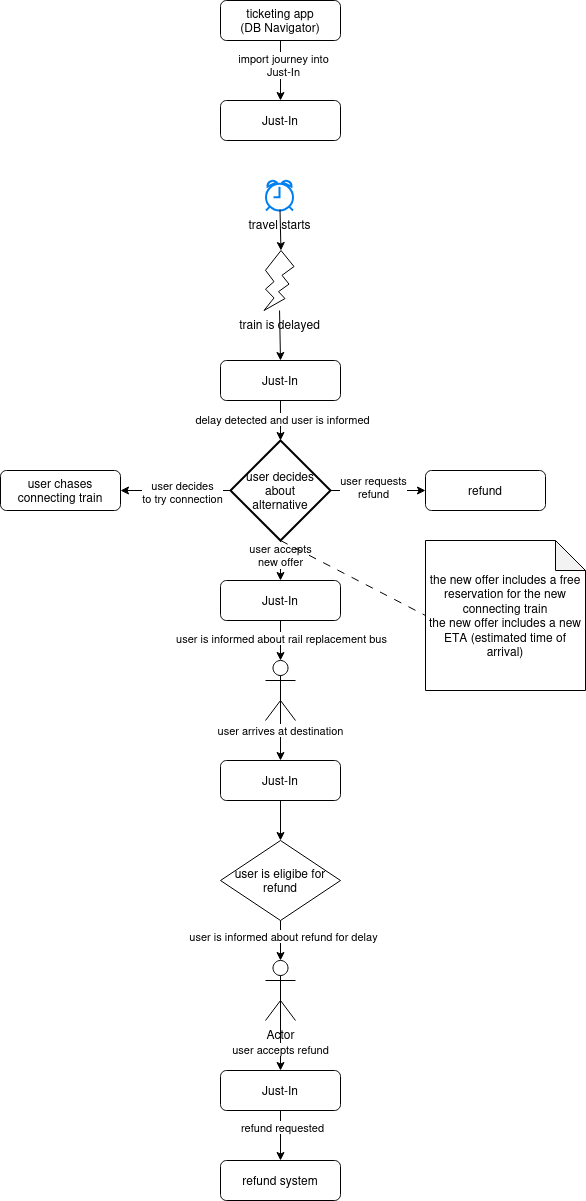

The diagram above was exported from draw.io. Its source (the exported page's mxGraphModel, read from the mxfile embedded in the PNG):
<mxGraphModel dx="794" dy="395" grid="1" gridSize="10" guides="1" tooltips="1" connect="1" arrows="1" fold="1" page="1" pageScale="1" pageWidth="850" pageHeight="1100" math="0" shadow="0">
  <root>
    <mxCell id="0" />
    <mxCell id="1" parent="0" />
    <mxCell id="vSz2R8-4Aoino_Jn_6VW-4" style="edgeStyle=none;rounded=0;orthogonalLoop=1;jettySize=auto;html=1;exitX=0.5;exitY=1;exitDx=0;exitDy=0;entryX=0.5;entryY=0;entryDx=0;entryDy=0;" edge="1" parent="1" source="vSz2R8-4Aoino_Jn_6VW-1" target="vSz2R8-4Aoino_Jn_6VW-3">
      <mxGeometry relative="1" as="geometry" />
    </mxCell>
    <mxCell id="vSz2R8-4Aoino_Jn_6VW-5" value="&lt;div&gt;import journey into&lt;/div&gt;&lt;div&gt;Just-In&lt;br&gt;&lt;/div&gt;" style="edgeLabel;html=1;align=center;verticalAlign=middle;resizable=0;points=[];" vertex="1" connectable="0" parent="vSz2R8-4Aoino_Jn_6VW-4">
      <mxGeometry x="-0.2" y="2" relative="1" as="geometry">
        <mxPoint as="offset" />
      </mxGeometry>
    </mxCell>
    <mxCell id="vSz2R8-4Aoino_Jn_6VW-1" value="&lt;div&gt;ticketing app&lt;/div&gt;&lt;div&gt;(DB Navigator)&lt;br&gt;&lt;/div&gt;" style="rounded=1;whiteSpace=wrap;html=1;" vertex="1" parent="1">
      <mxGeometry x="330" y="40" width="120" height="40" as="geometry" />
    </mxCell>
    <mxCell id="vSz2R8-4Aoino_Jn_6VW-2" style="edgeStyle=none;rounded=0;orthogonalLoop=1;jettySize=auto;html=1;exitX=0.5;exitY=1;exitDx=0;exitDy=0;" edge="1" parent="1" source="vSz2R8-4Aoino_Jn_6VW-1" target="vSz2R8-4Aoino_Jn_6VW-1">
      <mxGeometry relative="1" as="geometry" />
    </mxCell>
    <mxCell id="vSz2R8-4Aoino_Jn_6VW-3" value="Just-In" style="rounded=1;whiteSpace=wrap;html=1;" vertex="1" parent="1">
      <mxGeometry x="330" y="140" width="120" height="40" as="geometry" />
    </mxCell>
    <mxCell id="vSz2R8-4Aoino_Jn_6VW-6" value="Just-In" style="rounded=1;whiteSpace=wrap;html=1;" vertex="1" parent="1">
      <mxGeometry x="330" y="400" width="120" height="40" as="geometry" />
    </mxCell>
    <mxCell id="vSz2R8-4Aoino_Jn_6VW-7" value="travel starts" style="html=1;verticalLabelPosition=bottom;align=center;labelBackgroundColor=#ffffff;verticalAlign=top;strokeWidth=2;strokeColor=#0080F0;shadow=0;dashed=0;shape=mxgraph.ios7.icons.alarm_clock;" vertex="1" parent="1">
      <mxGeometry x="375.5" y="220" width="27" height="30" as="geometry" />
    </mxCell>
    <mxCell id="vSz2R8-4Aoino_Jn_6VW-10" style="edgeStyle=none;rounded=0;orthogonalLoop=1;jettySize=auto;html=1;entryX=0.5;entryY=0;entryDx=0;entryDy=0;" edge="1" parent="1" source="vSz2R8-4Aoino_Jn_6VW-8" target="vSz2R8-4Aoino_Jn_6VW-6">
      <mxGeometry relative="1" as="geometry" />
    </mxCell>
    <mxCell id="vSz2R8-4Aoino_Jn_6VW-8" value="train is delayed" style="verticalLabelPosition=bottom;verticalAlign=top;html=1;shape=mxgraph.basic.flash" vertex="1" parent="1">
      <mxGeometry x="373.5" y="290" width="30" height="60" as="geometry" />
    </mxCell>
    <mxCell id="vSz2R8-4Aoino_Jn_6VW-9" value="" style="edgeStyle=none;orthogonalLoop=1;jettySize=auto;html=1;rounded=0;exitX=0.519;exitY=0.967;exitDx=0;exitDy=0;exitPerimeter=0;entryX=0.565;entryY=0;entryDx=0;entryDy=0;entryPerimeter=0;" edge="1" parent="1" source="vSz2R8-4Aoino_Jn_6VW-7" target="vSz2R8-4Aoino_Jn_6VW-8">
      <mxGeometry width="80" relative="1" as="geometry">
        <mxPoint x="530" y="110" as="sourcePoint" />
        <mxPoint x="610" y="110" as="targetPoint" />
        <Array as="points" />
      </mxGeometry>
    </mxCell>
    <mxCell id="vSz2R8-4Aoino_Jn_6VW-14" style="edgeStyle=none;rounded=0;orthogonalLoop=1;jettySize=auto;html=1;exitX=1;exitY=0.5;exitDx=0;exitDy=0;exitPerimeter=0;" edge="1" parent="1" source="vSz2R8-4Aoino_Jn_6VW-11" target="vSz2R8-4Aoino_Jn_6VW-13">
      <mxGeometry relative="1" as="geometry" />
    </mxCell>
    <mxCell id="vSz2R8-4Aoino_Jn_6VW-15" value="&lt;div&gt;user requests&lt;/div&gt;&lt;div&gt;refund&lt;br&gt;&lt;/div&gt;" style="edgeLabel;html=1;align=center;verticalAlign=middle;resizable=0;points=[];" vertex="1" connectable="0" parent="vSz2R8-4Aoino_Jn_6VW-14">
      <mxGeometry x="-0.1158" y="4" relative="1" as="geometry">
        <mxPoint as="offset" />
      </mxGeometry>
    </mxCell>
    <mxCell id="vSz2R8-4Aoino_Jn_6VW-17" style="edgeStyle=none;rounded=0;orthogonalLoop=1;jettySize=auto;html=1;exitX=0;exitY=0.5;exitDx=0;exitDy=0;exitPerimeter=0;" edge="1" parent="1" source="vSz2R8-4Aoino_Jn_6VW-11" target="vSz2R8-4Aoino_Jn_6VW-16">
      <mxGeometry relative="1" as="geometry" />
    </mxCell>
    <mxCell id="vSz2R8-4Aoino_Jn_6VW-24" value="&lt;div&gt;user decides&lt;/div&gt;&lt;div&gt;to try connection&lt;br&gt;&lt;/div&gt;" style="edgeLabel;html=1;align=center;verticalAlign=middle;resizable=0;points=[];" vertex="1" connectable="0" parent="vSz2R8-4Aoino_Jn_6VW-17">
      <mxGeometry x="-0.1111" y="1" relative="1" as="geometry">
        <mxPoint as="offset" />
      </mxGeometry>
    </mxCell>
    <mxCell id="vSz2R8-4Aoino_Jn_6VW-19" style="edgeStyle=none;rounded=0;orthogonalLoop=1;jettySize=auto;html=1;exitX=0.5;exitY=1;exitDx=0;exitDy=0;exitPerimeter=0;entryX=0.5;entryY=0;entryDx=0;entryDy=0;" edge="1" parent="1" source="vSz2R8-4Aoino_Jn_6VW-11" target="vSz2R8-4Aoino_Jn_6VW-18">
      <mxGeometry relative="1" as="geometry" />
    </mxCell>
    <mxCell id="vSz2R8-4Aoino_Jn_6VW-21" value="&lt;div&gt;user accepts&lt;/div&gt;&lt;div&gt;new offer&lt;br&gt;&lt;/div&gt;" style="edgeLabel;html=1;align=center;verticalAlign=middle;resizable=0;points=[];" vertex="1" connectable="0" parent="vSz2R8-4Aoino_Jn_6VW-19">
      <mxGeometry x="-0.3" y="-1" relative="1" as="geometry">
        <mxPoint as="offset" />
      </mxGeometry>
    </mxCell>
    <mxCell id="vSz2R8-4Aoino_Jn_6VW-11" value="&lt;div&gt;user decides&lt;/div&gt;&lt;div&gt;about&lt;/div&gt;&lt;div&gt;alternative&lt;br&gt;&lt;/div&gt;" style="strokeWidth=2;html=1;shape=mxgraph.flowchart.decision;whiteSpace=wrap;" vertex="1" parent="1">
      <mxGeometry x="340" y="480" width="100" height="100" as="geometry" />
    </mxCell>
    <mxCell id="vSz2R8-4Aoino_Jn_6VW-12" style="edgeStyle=none;rounded=0;orthogonalLoop=1;jettySize=auto;html=1;exitX=0.5;exitY=1;exitDx=0;exitDy=0;entryX=0.5;entryY=0;entryDx=0;entryDy=0;entryPerimeter=0;" edge="1" parent="1" source="vSz2R8-4Aoino_Jn_6VW-6" target="vSz2R8-4Aoino_Jn_6VW-11">
      <mxGeometry relative="1" as="geometry" />
    </mxCell>
    <mxCell id="vSz2R8-4Aoino_Jn_6VW-20" value="delay detected and user is informed" style="edgeLabel;html=1;align=center;verticalAlign=middle;resizable=0;points=[];" vertex="1" connectable="0" parent="vSz2R8-4Aoino_Jn_6VW-12">
      <mxGeometry x="-0.1" y="1" relative="1" as="geometry">
        <mxPoint as="offset" />
      </mxGeometry>
    </mxCell>
    <mxCell id="vSz2R8-4Aoino_Jn_6VW-13" value="refund" style="rounded=1;whiteSpace=wrap;html=1;" vertex="1" parent="1">
      <mxGeometry x="535" y="510" width="120" height="40" as="geometry" />
    </mxCell>
    <mxCell id="vSz2R8-4Aoino_Jn_6VW-16" value="user chases connecting train" style="rounded=1;whiteSpace=wrap;html=1;" vertex="1" parent="1">
      <mxGeometry x="110" y="510" width="120" height="40" as="geometry" />
    </mxCell>
    <mxCell id="vSz2R8-4Aoino_Jn_6VW-28" style="edgeStyle=none;rounded=0;orthogonalLoop=1;jettySize=auto;html=1;exitX=0.5;exitY=1;exitDx=0;exitDy=0;" edge="1" parent="1" source="vSz2R8-4Aoino_Jn_6VW-18" target="vSz2R8-4Aoino_Jn_6VW-25">
      <mxGeometry relative="1" as="geometry" />
    </mxCell>
    <mxCell id="vSz2R8-4Aoino_Jn_6VW-29" value="user is informed about rail replacement bus" style="edgeLabel;html=1;align=center;verticalAlign=middle;resizable=0;points=[];" vertex="1" connectable="0" parent="vSz2R8-4Aoino_Jn_6VW-28">
      <mxGeometry x="-0.15" relative="1" as="geometry">
        <mxPoint as="offset" />
      </mxGeometry>
    </mxCell>
    <mxCell id="vSz2R8-4Aoino_Jn_6VW-18" value="Just-In" style="rounded=1;whiteSpace=wrap;html=1;" vertex="1" parent="1">
      <mxGeometry x="330" y="620" width="120" height="40" as="geometry" />
    </mxCell>
    <mxCell id="vSz2R8-4Aoino_Jn_6VW-22" value="&lt;div&gt;the new offer includes a free reservation for the new connecting train&lt;/div&gt;&lt;div&gt;the new offer includes a new ETA (estimated time of arrival)&lt;br&gt;&lt;/div&gt;" style="shape=note;whiteSpace=wrap;html=1;backgroundOutline=1;darkOpacity=0.05;" vertex="1" parent="1">
      <mxGeometry x="535" y="580" width="160" height="150" as="geometry" />
    </mxCell>
    <mxCell id="vSz2R8-4Aoino_Jn_6VW-23" style="edgeStyle=none;rounded=0;orthogonalLoop=1;jettySize=auto;html=1;exitX=0.5;exitY=1;exitDx=0;exitDy=0;exitPerimeter=0;entryX=0;entryY=0.5;entryDx=0;entryDy=0;entryPerimeter=0;endArrow=none;endFill=0;dashed=1;dashPattern=8 8;" edge="1" parent="1" source="vSz2R8-4Aoino_Jn_6VW-11" target="vSz2R8-4Aoino_Jn_6VW-22">
      <mxGeometry relative="1" as="geometry" />
    </mxCell>
    <mxCell id="vSz2R8-4Aoino_Jn_6VW-31" style="edgeStyle=none;rounded=0;orthogonalLoop=1;jettySize=auto;html=1;exitX=0.5;exitY=0.5;exitDx=0;exitDy=0;exitPerimeter=0;" edge="1" parent="1" source="vSz2R8-4Aoino_Jn_6VW-25" target="vSz2R8-4Aoino_Jn_6VW-30">
      <mxGeometry relative="1" as="geometry" />
    </mxCell>
    <mxCell id="vSz2R8-4Aoino_Jn_6VW-32" value="user arrives at destination" style="edgeLabel;html=1;align=center;verticalAlign=middle;resizable=0;points=[];" vertex="1" connectable="0" parent="vSz2R8-4Aoino_Jn_6VW-31">
      <mxGeometry x="0.1143" y="-1" relative="1" as="geometry">
        <mxPoint as="offset" />
      </mxGeometry>
    </mxCell>
    <mxCell id="vSz2R8-4Aoino_Jn_6VW-25" value="" style="shape=umlActor;verticalLabelPosition=bottom;verticalAlign=top;html=1;outlineConnect=0;" vertex="1" parent="1">
      <mxGeometry x="375" y="700" width="30" height="60" as="geometry" />
    </mxCell>
    <mxCell id="vSz2R8-4Aoino_Jn_6VW-43" style="edgeStyle=none;rounded=0;orthogonalLoop=1;jettySize=auto;html=1;exitX=0.5;exitY=1;exitDx=0;exitDy=0;entryX=0.5;entryY=0;entryDx=0;entryDy=0;" edge="1" parent="1" source="vSz2R8-4Aoino_Jn_6VW-30" target="vSz2R8-4Aoino_Jn_6VW-42">
      <mxGeometry relative="1" as="geometry" />
    </mxCell>
    <mxCell id="vSz2R8-4Aoino_Jn_6VW-30" value="Just-In" style="rounded=1;whiteSpace=wrap;html=1;" vertex="1" parent="1">
      <mxGeometry x="330" y="800" width="120" height="40" as="geometry" />
    </mxCell>
    <mxCell id="vSz2R8-4Aoino_Jn_6VW-36" style="edgeStyle=none;rounded=0;orthogonalLoop=1;jettySize=auto;html=1;exitX=0.5;exitY=0.5;exitDx=0;exitDy=0;exitPerimeter=0;entryX=0.5;entryY=0;entryDx=0;entryDy=0;" edge="1" parent="1" source="vSz2R8-4Aoino_Jn_6VW-33" target="vSz2R8-4Aoino_Jn_6VW-34">
      <mxGeometry relative="1" as="geometry" />
    </mxCell>
    <mxCell id="vSz2R8-4Aoino_Jn_6VW-38" value="user accepts refund" style="edgeLabel;html=1;align=center;verticalAlign=middle;resizable=0;points=[];" vertex="1" connectable="0" parent="vSz2R8-4Aoino_Jn_6VW-36">
      <mxGeometry x="0.45" y="-1" relative="1" as="geometry">
        <mxPoint as="offset" />
      </mxGeometry>
    </mxCell>
    <mxCell id="vSz2R8-4Aoino_Jn_6VW-33" value="Actor" style="shape=umlActor;verticalLabelPosition=bottom;verticalAlign=top;html=1;outlineConnect=0;" vertex="1" parent="1">
      <mxGeometry x="375" y="1000" width="30" height="60" as="geometry" />
    </mxCell>
    <mxCell id="vSz2R8-4Aoino_Jn_6VW-40" style="edgeStyle=none;rounded=0;orthogonalLoop=1;jettySize=auto;html=1;exitX=0.5;exitY=1;exitDx=0;exitDy=0;entryX=0.5;entryY=0;entryDx=0;entryDy=0;" edge="1" parent="1" source="vSz2R8-4Aoino_Jn_6VW-34" target="vSz2R8-4Aoino_Jn_6VW-39">
      <mxGeometry relative="1" as="geometry" />
    </mxCell>
    <mxCell id="vSz2R8-4Aoino_Jn_6VW-41" value="refund requested" style="edgeLabel;html=1;align=center;verticalAlign=middle;resizable=0;points=[];" vertex="1" connectable="0" parent="vSz2R8-4Aoino_Jn_6VW-40">
      <mxGeometry x="-0.36" y="1" relative="1" as="geometry">
        <mxPoint as="offset" />
      </mxGeometry>
    </mxCell>
    <mxCell id="vSz2R8-4Aoino_Jn_6VW-34" value="&lt;div&gt;Just-In&lt;/div&gt;" style="rounded=1;whiteSpace=wrap;html=1;" vertex="1" parent="1">
      <mxGeometry x="330" y="1110" width="120" height="40" as="geometry" />
    </mxCell>
    <mxCell id="vSz2R8-4Aoino_Jn_6VW-35" style="edgeStyle=none;rounded=0;orthogonalLoop=1;jettySize=auto;html=1;exitX=0.5;exitY=1;exitDx=0;exitDy=0;entryX=0.5;entryY=0;entryDx=0;entryDy=0;entryPerimeter=0;" edge="1" parent="1" source="vSz2R8-4Aoino_Jn_6VW-42" target="vSz2R8-4Aoino_Jn_6VW-33">
      <mxGeometry relative="1" as="geometry">
        <mxPoint x="389" y="1010" as="sourcePoint" />
      </mxGeometry>
    </mxCell>
    <mxCell id="vSz2R8-4Aoino_Jn_6VW-37" value="user is informed about refund for delay" style="edgeLabel;html=1;align=center;verticalAlign=middle;resizable=0;points=[];" vertex="1" connectable="0" parent="vSz2R8-4Aoino_Jn_6VW-35">
      <mxGeometry x="-0.2387" y="2" relative="1" as="geometry">
        <mxPoint as="offset" />
      </mxGeometry>
    </mxCell>
    <mxCell id="vSz2R8-4Aoino_Jn_6VW-39" value="refund system" style="rounded=1;whiteSpace=wrap;html=1;" vertex="1" parent="1">
      <mxGeometry x="330" y="1200" width="120" height="40" as="geometry" />
    </mxCell>
    <mxCell id="vSz2R8-4Aoino_Jn_6VW-42" value="user is eligibe for refund" style="rhombus;whiteSpace=wrap;html=1;" vertex="1" parent="1">
      <mxGeometry x="330" y="880" width="120" height="80" as="geometry" />
    </mxCell>
  </root>
</mxGraphModel>